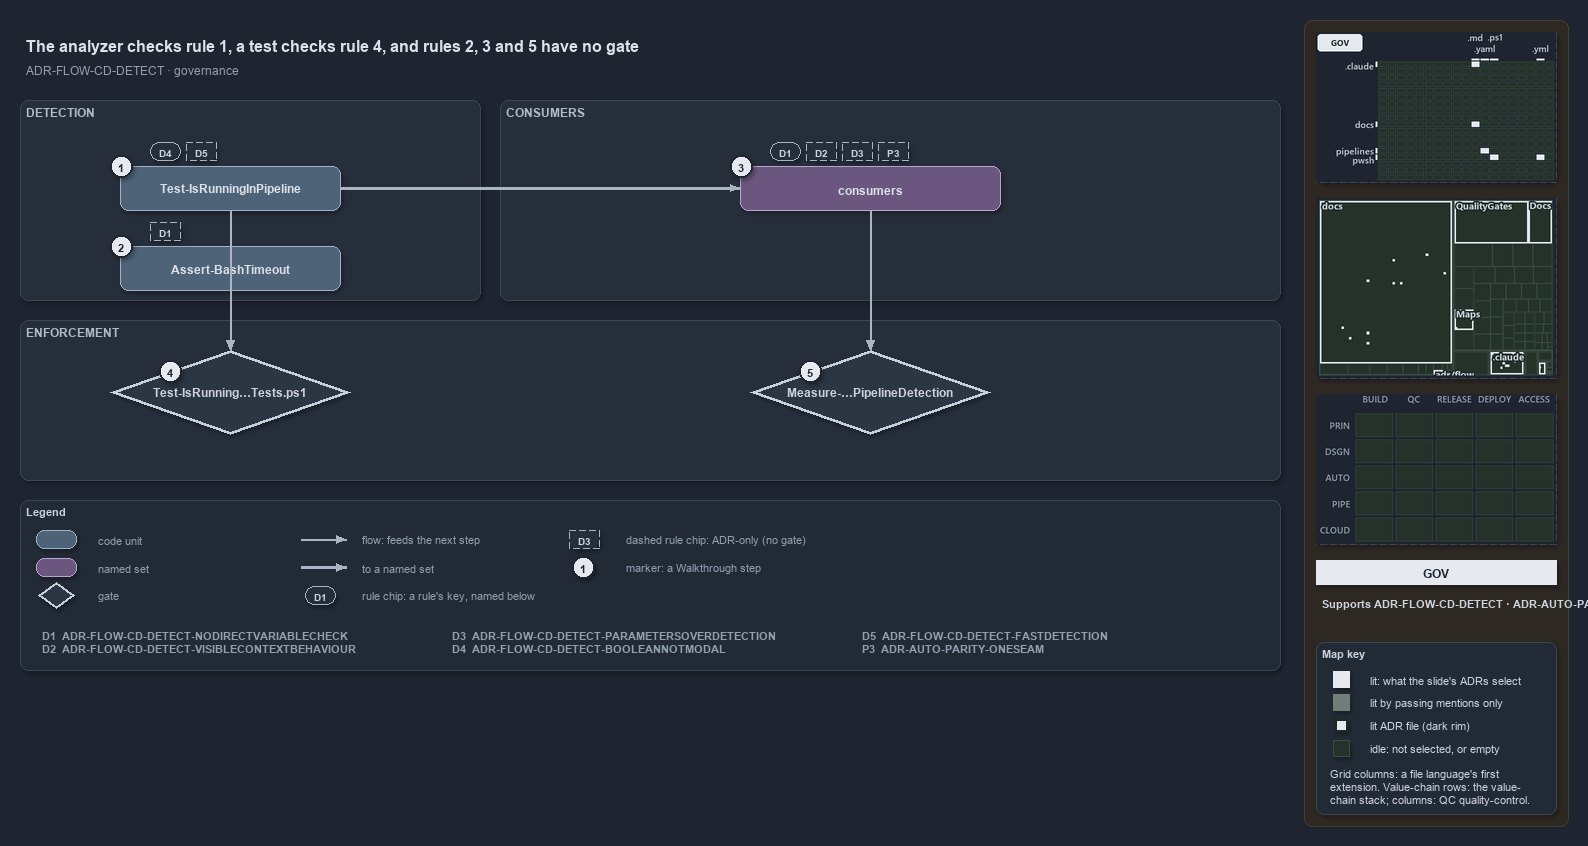

The diagram above was exported from draw.io. Its source (the exported page's mxGraphModel, read from the mxfile embedded in the PNG):
<mxGraphModel dx="1024" dy="768" grid="0" gridSize="10" guides="1" tooltips="1" connect="1" arrows="1" fold="1" page="1" pageScale="1" pageWidth="1572" pageHeight="640" background="#1E2430" math="0" shadow="1">
  <root>
    <mxCell id="0" />
    <mxCell id="1" parent="0" />
    <mxCell id="sidebar-bg" value="" style="rounded=1;arcSize=2;html=1;fillColor=#2E2823;strokeColor=#453C33;shadow=0;" vertex="1" parent="1">
      <mxGeometry x="1304" y="4" width="264" height="806" as="geometry" />
    </mxCell>
    <mxCell id="title" value="The analyzer checks rule 1, a test checks rule 4, and rules 2, 3 and 5 have no gate" style="text;html=1;align=left;verticalAlign=middle;fontSize=16;fontStyle=1;fontColor=#DDE2E9;" vertex="1" parent="1">
      <mxGeometry x="20" y="14" width="1260" height="30" as="geometry" />
    </mxCell>
    <mxCell id="subtitle" value="ADR-FLOW-CD-DETECT &amp;#183; governance" style="text;html=1;align=left;verticalAlign=middle;fontSize=12;fontColor=#949FAE;" vertex="1" parent="1">
      <mxGeometry x="20" y="44" width="1240" height="20" as="geometry" />
    </mxCell>
    <mxCell id="band-detect" value="DETECTION" style="rounded=1;html=1;arcSize=3;fillColor=#262E3B;strokeColor=#3A4555;verticalAlign=top;align=left;spacingLeft=8;fontStyle=1;fontSize=12;fontColor=#B0BAC7;" vertex="1" parent="1">
      <mxGeometry x="20" y="84" width="460" height="200" as="geometry" />
    </mxCell>
    <mxCell id="band-consumers" value="CONSUMERS" style="rounded=1;html=1;arcSize=3;fillColor=#262E3B;strokeColor=#3A4555;verticalAlign=top;align=left;spacingLeft=8;fontStyle=1;fontSize=12;fontColor=#B0BAC7;" vertex="1" parent="1">
      <mxGeometry x="500" y="84" width="780" height="200" as="geometry" />
    </mxCell>
    <mxCell id="band-enforce" value="ENFORCEMENT" style="rounded=1;html=1;arcSize=3;fillColor=#262E3B;strokeColor=#3A4555;verticalAlign=top;align=left;spacingLeft=8;fontStyle=1;fontSize=12;fontColor=#B0BAC7;" vertex="1" parent="1">
      <mxGeometry x="20" y="304" width="1260" height="160" as="geometry" />
    </mxCell>
    <mxCell id="g-detect" value="&lt;b&gt;Test-IsRunningInPipeline&lt;/b&gt;" style="rounded=1;whiteSpace=wrap;html=1;arcSize=20;fillColor=#4E6378;strokeColor=#9FB3C8;fontColor=#DDE2E9;fontSize=12;" vertex="1" parent="1">
      <mxGeometry x="120" y="150" width="220" height="44" as="geometry" />
    </mxCell>
    <mxCell id="mark-1" value="1" style="ellipse;html=1;fillColor=#E6EAF0;strokeColor=#1E2430;strokeWidth=2;fontColor=#1E2430;fontStyle=1;fontSize=11;" vertex="1" parent="1">
      <mxGeometry x="110" y="139" width="22" height="22" as="geometry" />
    </mxCell>
    <mxCell id="chip-d4" value="D4" style="rounded=1;arcSize=50;whiteSpace=wrap;html=1;fillColor=#262E3B;strokeColor=#AAB4C3;fontColor=#CDD3DC;fontStyle=1;fontSize=10.5;" vertex="1" parent="1">
      <mxGeometry x="150" y="126" width="30" height="18" as="geometry" />
    </mxCell>
    <mxCell id="chip-d5" value="D5" style="rounded=1;arcSize=50;whiteSpace=wrap;html=1;fillColor=#262E3B;strokeColor=#AAB4C3;fontColor=#CDD3DC;fontStyle=1;fontSize=10.5;dashed=1;" vertex="1" parent="1">
      <mxGeometry x="186" y="126" width="30" height="18" as="geometry" />
    </mxCell>
    <mxCell id="g-hook" value="&lt;b&gt;Assert-BashTimeout&lt;/b&gt;" style="rounded=1;whiteSpace=wrap;html=1;arcSize=20;fillColor=#4E6378;strokeColor=#9FB3C8;fontColor=#DDE2E9;fontSize=12;" vertex="1" parent="1">
      <mxGeometry x="120" y="230" width="220" height="44" as="geometry" />
    </mxCell>
    <mxCell id="mark-2" value="2" style="ellipse;html=1;fillColor=#E6EAF0;strokeColor=#1E2430;strokeWidth=2;fontColor=#1E2430;fontStyle=1;fontSize=11;" vertex="1" parent="1">
      <mxGeometry x="110" y="219" width="22" height="22" as="geometry" />
    </mxCell>
    <mxCell id="chip-hook-d1" value="D1" style="rounded=1;arcSize=50;whiteSpace=wrap;html=1;fillColor=#262E3B;strokeColor=#AAB4C3;fontColor=#CDD3DC;fontStyle=1;fontSize=10.5;dashed=1;" vertex="1" parent="1">
      <mxGeometry x="150" y="206" width="30" height="18" as="geometry" />
    </mxCell>
    <mxCell id="g-consumers" value="&lt;b&gt;consumers&lt;/b&gt;" style="rounded=1;whiteSpace=wrap;html=1;arcSize=20;fillColor=#6A567E;strokeColor=#B9A6CC;fontColor=#DDE2E9;fontSize=12;" vertex="1" parent="1">
      <mxGeometry x="740" y="150" width="260" height="44" as="geometry" />
    </mxCell>
    <mxCell id="mark-3" value="3" style="ellipse;html=1;fillColor=#E6EAF0;strokeColor=#1E2430;strokeWidth=2;fontColor=#1E2430;fontStyle=1;fontSize=11;" vertex="1" parent="1">
      <mxGeometry x="730" y="139" width="22" height="22" as="geometry" />
    </mxCell>
    <mxCell id="chip-d1" value="D1" style="rounded=1;arcSize=50;whiteSpace=wrap;html=1;fillColor=#262E3B;strokeColor=#AAB4C3;fontColor=#CDD3DC;fontStyle=1;fontSize=10.5;" vertex="1" parent="1">
      <mxGeometry x="770" y="126" width="30" height="18" as="geometry" />
    </mxCell>
    <mxCell id="chip-d2" value="D2" style="rounded=1;arcSize=50;whiteSpace=wrap;html=1;fillColor=#262E3B;strokeColor=#AAB4C3;fontColor=#CDD3DC;fontStyle=1;fontSize=10.5;dashed=1;" vertex="1" parent="1">
      <mxGeometry x="806" y="126" width="30" height="18" as="geometry" />
    </mxCell>
    <mxCell id="chip-d3" value="D3" style="rounded=1;arcSize=50;whiteSpace=wrap;html=1;fillColor=#262E3B;strokeColor=#AAB4C3;fontColor=#CDD3DC;fontStyle=1;fontSize=10.5;dashed=1;" vertex="1" parent="1">
      <mxGeometry x="842" y="126" width="30" height="18" as="geometry" />
    </mxCell>
    <mxCell id="chip-p3" value="P3" style="rounded=1;arcSize=50;whiteSpace=wrap;html=1;fillColor=#262E3B;strokeColor=#AAB4C3;fontColor=#CDD3DC;fontStyle=1;fontSize=10.5;dashed=1;" vertex="1" parent="1">
      <mxGeometry x="878" y="126" width="30" height="18" as="geometry" />
    </mxCell>
    <mxCell id="g-test" value="&lt;b&gt;Test-IsRunning…Tests.ps1&lt;/b&gt;" style="rhombus;whiteSpace=wrap;html=1;fillColor=#2C3542;strokeColor=#C7D0DB;strokeWidth=3;fontColor=#CDD3DC;fontSize=12;" vertex="1" parent="1">
      <mxGeometry x="110" y="334" width="240" height="84" as="geometry" />
    </mxCell>
    <mxCell id="mark-4" value="4" style="ellipse;html=1;fillColor=#E6EAF0;strokeColor=#1E2430;strokeWidth=2;fontColor=#1E2430;fontStyle=1;fontSize=11;" vertex="1" parent="1">
      <mxGeometry x="159" y="344" width="22" height="22" as="geometry" />
    </mxCell>
    <mxCell id="g-rule" value="&lt;b&gt;Measure-…PipelineDetection&lt;/b&gt;" style="rhombus;whiteSpace=wrap;html=1;fillColor=#2C3542;strokeColor=#C7D0DB;strokeWidth=3;fontColor=#CDD3DC;fontSize=12;" vertex="1" parent="1">
      <mxGeometry x="750" y="334" width="240" height="84" as="geometry" />
    </mxCell>
    <mxCell id="mark-5" value="5" style="ellipse;html=1;fillColor=#E6EAF0;strokeColor=#1E2430;strokeWidth=2;fontColor=#1E2430;fontStyle=1;fontSize=11;" vertex="1" parent="1">
      <mxGeometry x="799" y="344" width="22" height="22" as="geometry" />
    </mxCell>
    <mxCell id="e-detect-consumers" value="" style="edgeStyle=orthogonalEdgeStyle;rounded=1;html=1;fontSize=10;fontColor=#CDD3DC;endArrow=block;strokeColor=#AAB4C3;shadow=0;strokeWidth=2.5;" edge="1" parent="1" source="g-detect" target="g-consumers">
      <mxGeometry relative="1" as="geometry" />
    </mxCell>
    <mxCell id="port-detect-bottom" value="" style="text;html=1;strokeColor=none;fillColor=none;" vertex="1" parent="1">
      <mxGeometry x="230" y="194" width="1" height="1" as="geometry" />
    </mxCell>
    <mxCell id="port-test-top" value="" style="text;html=1;strokeColor=none;fillColor=none;" vertex="1" parent="1">
      <mxGeometry x="230" y="334" width="1" height="1" as="geometry" />
    </mxCell>
    <mxCell id="e-detect-test" value="" style="edgeStyle=orthogonalEdgeStyle;rounded=1;html=1;fontSize=10;fontColor=#CDD3DC;endArrow=block;strokeColor=#AAB4C3;shadow=0;" edge="1" parent="1" source="port-detect-bottom" target="port-test-top">
      <mxGeometry relative="1" as="geometry" />
    </mxCell>
    <mxCell id="port-consumers-bottom" value="" style="text;html=1;strokeColor=none;fillColor=none;" vertex="1" parent="1">
      <mxGeometry x="870" y="194" width="1" height="1" as="geometry" />
    </mxCell>
    <mxCell id="port-rule-top" value="" style="text;html=1;strokeColor=none;fillColor=none;" vertex="1" parent="1">
      <mxGeometry x="870" y="334" width="1" height="1" as="geometry" />
    </mxCell>
    <mxCell id="e-consumers-rule" value="" style="edgeStyle=orthogonalEdgeStyle;rounded=1;html=1;fontSize=10;fontColor=#CDD3DC;endArrow=block;strokeColor=#AAB4C3;shadow=0;" edge="1" parent="1" source="port-consumers-bottom" target="port-rule-top">
      <mxGeometry relative="1" as="geometry" />
    </mxCell>
    <mxCell id="legend" value="&lt;b&gt;Legend&lt;/b&gt;" style="rounded=1;whiteSpace=wrap;html=1;arcSize=6;fillColor=#222A36;strokeColor=#3A4555;align=left;verticalAlign=top;spacing=8;fontSize=11;fontColor=#CDD3DC;" vertex="1" parent="1">
      <mxGeometry x="20" y="484" width="1260" height="170" as="geometry" />
      <mxCell id="lg-key-0" value="&lt;b&gt;D1&lt;/b&gt;&amp;#160;&amp;#160;ADR-FLOW-CD-DETECT-NODIRECTVARIABLECHECK&lt;br&gt;&lt;b&gt;D2&lt;/b&gt;&amp;#160;&amp;#160;ADR-FLOW-CD-DETECT-VISIBLECONTEXTBEHAVIOUR" style="text;html=1;align=left;verticalAlign=top;fontSize=11;fontColor=#949FAE;" vertex="1" parent="1">
        <mxGeometry x="36" y="608" width="400" height="36" as="geometry" />
      </mxCell>
      <mxCell id="lg-key-1" value="&lt;b&gt;D3&lt;/b&gt;&amp;#160;&amp;#160;ADR-FLOW-CD-DETECT-PARAMETERSOVERDETECTION&lt;br&gt;&lt;b&gt;D4&lt;/b&gt;&amp;#160;&amp;#160;ADR-FLOW-CD-DETECT-BOOLEANNOTMODAL" style="text;html=1;align=left;verticalAlign=top;fontSize=11;fontColor=#949FAE;" vertex="1" parent="1">
        <mxGeometry x="446" y="608" width="400" height="36" as="geometry" />
      </mxCell>
      <mxCell id="lg-key-2" value="&lt;b&gt;D5&lt;/b&gt;&amp;#160;&amp;#160;ADR-FLOW-CD-DETECT-FASTDETECTION&lt;br&gt;&lt;b&gt;P3&lt;/b&gt;&amp;#160;&amp;#160;ADR-AUTO-PARITY-ONESEAM" style="text;html=1;align=left;verticalAlign=top;fontSize=11;fontColor=#949FAE;" vertex="1" parent="1">
        <mxGeometry x="856" y="608" width="400" height="36" as="geometry" />
      </mxCell>
    </mxCell>
    <mxCell id="lg-0" value="" style="rounded=1;html=1;arcSize=20;fillColor=#4E6378;strokeColor=#9FB3C8;" vertex="1" parent="1">
      <mxGeometry x="36" y="514" width="40" height="18" as="geometry" />
    </mxCell>
    <mxCell id="lg-0-t" value="code unit" style="text;html=1;align=left;verticalAlign=middle;fontSize=11;fontColor=#949FAE;" vertex="1" parent="1">
      <mxGeometry x="92" y="513" width="230" height="20" as="geometry" />
    </mxCell>
    <mxCell id="lg-1" value="" style="rounded=1;html=1;arcSize=20;fillColor=#6A567E;strokeColor=#B9A6CC;" vertex="1" parent="1">
      <mxGeometry x="36" y="542" width="40" height="18" as="geometry" />
    </mxCell>
    <mxCell id="lg-1-t" value="named set" style="text;html=1;align=left;verticalAlign=middle;fontSize=11;fontColor=#949FAE;" vertex="1" parent="1">
      <mxGeometry x="92" y="541" width="230" height="20" as="geometry" />
    </mxCell>
    <mxCell id="lg-2" value="" style="rhombus;html=1;fillColor=#2C3542;strokeColor=#C7D0DB;strokeWidth=2;fontColor=#CDD3DC;" vertex="1" parent="1">
      <mxGeometry x="38" y="566" width="36" height="26" as="geometry" />
    </mxCell>
    <mxCell id="lg-2-t" value="gate" style="text;html=1;align=left;verticalAlign=middle;fontSize=11;fontColor=#949FAE;" vertex="1" parent="1">
      <mxGeometry x="92" y="569" width="230" height="20" as="geometry" />
    </mxCell>
    <mxCell id="lg-3-a" value="" style="text;html=1;strokeColor=none;fillColor=none;" vertex="1" parent="1">
      <mxGeometry x="300" y="523" width="1" height="1" as="geometry" />
    </mxCell>
    <mxCell id="lg-3-b" value="" style="text;html=1;strokeColor=none;fillColor=none;" vertex="1" parent="1">
      <mxGeometry x="346" y="523" width="1" height="1" as="geometry" />
    </mxCell>
    <mxCell id="lg-3" value="" style="edgeStyle=orthogonalEdgeStyle;rounded=1;html=1;fontSize=10;fontColor=#CDD3DC;endArrow=block;strokeColor=#AAB4C3;shadow=0;" edge="1" parent="1" source="lg-3-a" target="lg-3-b">
      <mxGeometry relative="1" as="geometry" />
    </mxCell>
    <mxCell id="lg-3-t" value="flow: feeds the next step" style="text;html=1;align=left;verticalAlign=middle;fontSize=11;fontColor=#949FAE;" vertex="1" parent="1">
      <mxGeometry x="356" y="513" width="230" height="20" as="geometry" />
    </mxCell>
    <mxCell id="lg-4-a" value="" style="text;html=1;strokeColor=none;fillColor=none;" vertex="1" parent="1">
      <mxGeometry x="300" y="551" width="1" height="1" as="geometry" />
    </mxCell>
    <mxCell id="lg-4-b" value="" style="text;html=1;strokeColor=none;fillColor=none;" vertex="1" parent="1">
      <mxGeometry x="346" y="551" width="1" height="1" as="geometry" />
    </mxCell>
    <mxCell id="lg-4" value="" style="edgeStyle=orthogonalEdgeStyle;rounded=1;html=1;fontSize=10;fontColor=#CDD3DC;endArrow=block;strokeColor=#AAB4C3;shadow=0;strokeWidth=2.5;" edge="1" parent="1" source="lg-4-a" target="lg-4-b">
      <mxGeometry relative="1" as="geometry" />
    </mxCell>
    <mxCell id="lg-4-t" value="to a named set" style="text;html=1;align=left;verticalAlign=middle;fontSize=11;fontColor=#949FAE;" vertex="1" parent="1">
      <mxGeometry x="356" y="541" width="230" height="20" as="geometry" />
    </mxCell>
    <mxCell id="lg-5" value="D1" style="rounded=1;arcSize=50;whiteSpace=wrap;html=1;fillColor=#262E3B;strokeColor=#AAB4C3;fontColor=#CDD3DC;fontStyle=1;fontSize=10.5;" vertex="1" parent="1">
      <mxGeometry x="305" y="570" width="30" height="18" as="geometry" />
    </mxCell>
    <mxCell id="lg-5-t" value="rule chip: a rule's key, named below" style="text;html=1;align=left;verticalAlign=middle;fontSize=11;fontColor=#949FAE;" vertex="1" parent="1">
      <mxGeometry x="356" y="569" width="230" height="20" as="geometry" />
    </mxCell>
    <mxCell id="lg-6" value="D3" style="rounded=1;arcSize=50;whiteSpace=wrap;html=1;fillColor=#262E3B;strokeColor=#AAB4C3;fontColor=#CDD3DC;fontStyle=1;fontSize=10.5;dashed=1;" vertex="1" parent="1">
      <mxGeometry x="569" y="514" width="30" height="18" as="geometry" />
    </mxCell>
    <mxCell id="lg-6-t" value="dashed rule chip: ADR-only (no gate)" style="text;html=1;align=left;verticalAlign=middle;fontSize=11;fontColor=#949FAE;" vertex="1" parent="1">
      <mxGeometry x="620" y="513" width="230" height="20" as="geometry" />
    </mxCell>
    <mxCell id="lg-7" value="1" style="ellipse;html=1;fillColor=#E6EAF0;strokeColor=#1E2430;strokeWidth=2;fontColor=#1E2430;fontStyle=1;fontSize=11;" vertex="1" parent="1">
      <mxGeometry x="572" y="540" width="22" height="22" as="geometry" />
    </mxCell>
    <mxCell id="lg-7-t" value="marker: a Walkthrough step" style="text;html=1;align=left;verticalAlign=middle;fontSize=11;fontColor=#949FAE;" vertex="1" parent="1">
      <mxGeometry x="620" y="541" width="230" height="20" as="geometry" />
    </mxCell>
    <mxCell id="minimap-grid" value="" style="shape=image;imageAspect=0;rounded=1;arcSize=4;whiteSpace=wrap;html=1;fillColor=#262E3B;strokeColor=#3A4555;dashed=1;fontColor=#949FAE;fontSize=11;image=data:image/png,(base64 omitted: 10912 chars);" vertex="1" parent="1">
      <mxGeometry x="1316" y="16" width="240" height="150" as="geometry" />
    </mxCell>
    <mxCell id="minimap-tree" value="" style="shape=image;imageAspect=0;rounded=1;arcSize=4;whiteSpace=wrap;html=1;fillColor=#262E3B;strokeColor=#3A4555;dashed=1;fontColor=#949FAE;fontSize=11;image=data:image/png,(base64 omitted: 15808 chars);" vertex="1" parent="1">
      <mxGeometry x="1316" y="182" width="240" height="180" as="geometry" />
    </mxCell>
    <mxCell id="minimap-chain" value="" style="shape=image;imageAspect=0;rounded=1;arcSize=4;whiteSpace=wrap;html=1;fillColor=#262E3B;strokeColor=#3A4555;dashed=1;fontColor=#949FAE;fontSize=11;image=data:image/png,(base64 omitted: 11912 chars);" vertex="1" parent="1">
      <mxGeometry x="1316" y="378" width="240" height="150" as="geometry" />
    </mxCell>
    <mxCell id="lens-badge" value="GOV" style="rounded=0;whiteSpace=wrap;html=1;align=center;verticalAlign=middle;fontSize=12;fontStyle=1;fontColor=#1E2430;fillColor=#E6EAF0;strokeColor=none;" vertex="1" parent="1">
      <mxGeometry x="1316" y="544" width="240" height="24" as="geometry" />
    </mxCell>
    <mxCell id="supports" value="&lt;b&gt;Supports&lt;/b&gt; ADR-FLOW-CD-DETECT &amp;#183; ADR-AUTO-PARITY" style="text;html=1;whiteSpace=wrap;align=left;verticalAlign=top;fontSize=11;fontColor=#CDD3DC;" vertex="1" parent="1">
      <mxGeometry x="1316" y="576" width="240" height="38" as="geometry" />
    </mxCell>
    <mxCell id="mapkey" value="&lt;b&gt;Map key&lt;/b&gt;" style="rounded=1;arcSize=6;whiteSpace=wrap;html=1;align=left;verticalAlign=top;fontSize=11;fontColor=#CDD3DC;fillColor=#222A36;strokeColor=#3A4555;spacingLeft=8;spacingTop=2;" vertex="1" parent="1">
      <mxGeometry x="1316" y="626" width="240" height="172" as="geometry" />
    </mxCell>
    <mxCell id="mapkey-lit" value="" style="rounded=0;html=1;fillColor=#E6EAF0;strokeColor=#E6EAF0;" vertex="1" parent="1">
      <mxGeometry x="1333.0" y="655.0" width="16" height="16" as="geometry" />
    </mxCell>
    <mxCell id="mapkey-lit-text" value="lit: what the slide's ADRs select" style="text;html=1;align=left;verticalAlign=middle;fontSize=11;fontColor=#CDD3DC;" vertex="1" parent="1">
      <mxGeometry x="1364" y="653" width="184" height="20" as="geometry" />
    </mxCell>
    <mxCell id="mapkey-touched" value="" style="rounded=0;html=1;fillColor=#727C79;strokeColor=#727C79;" vertex="1" parent="1">
      <mxGeometry x="1333.0" y="678.0" width="16" height="16" as="geometry" />
    </mxCell>
    <mxCell id="mapkey-touched-text" value="lit by passing mentions only" style="text;html=1;align=left;verticalAlign=middle;fontSize=11;fontColor=#CDD3DC;" vertex="1" parent="1">
      <mxGeometry x="1364" y="676" width="184" height="20" as="geometry" />
    </mxCell>
    <mxCell id="mapkey-adr" value="" style="rounded=0;html=1;fillColor=#E6EAF0;strokeColor=#1C2A24;strokeWidth=2;" vertex="1" parent="1">
      <mxGeometry x="1335.0" y="703.0" width="12" height="12" as="geometry" />
    </mxCell>
    <mxCell id="mapkey-adr-text" value="lit ADR file (dark rim)" style="text;html=1;align=left;verticalAlign=middle;fontSize=11;fontColor=#CDD3DC;" vertex="1" parent="1">
      <mxGeometry x="1364" y="699" width="184" height="20" as="geometry" />
    </mxCell>
    <mxCell id="mapkey-idle" value="" style="rounded=0;html=1;fillColor=#243229;strokeColor=#3B4D43;" vertex="1" parent="1">
      <mxGeometry x="1333.0" y="724.0" width="16" height="16" as="geometry" />
    </mxCell>
    <mxCell id="mapkey-idle-text" value="idle: not selected, or empty" style="text;html=1;align=left;verticalAlign=middle;fontSize=11;fontColor=#CDD3DC;" vertex="1" parent="1">
      <mxGeometry x="1364" y="722" width="184" height="20" as="geometry" />
    </mxCell>
    <mxCell id="mapkey-codes" value="Grid columns: a file language's first&lt;br&gt;extension. Value-chain rows: the value-&lt;br&gt;chain stack; columns: QC quality-control." style="text;html=1;align=left;verticalAlign=top;whiteSpace=wrap;fontSize=11;fontColor=#CDD3DC;" vertex="1" parent="1">
      <mxGeometry x="1324" y="746" width="224" height="46" as="geometry" />
    </mxCell>
  </root>
</mxGraphModel>